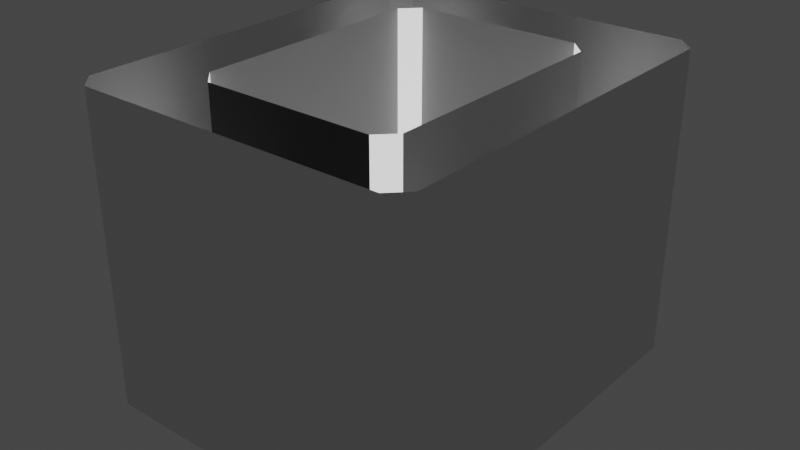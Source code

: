 # Source: Hallway.blend  (saved by Blender 3.2.14; exported with 4.5.12 LTS)
import bpy
from mathutils import Matrix  # noqa: F401  (used for matrix-valued properties, if any)

bpy.ops.wm.read_factory_settings(use_empty=True)
scene = bpy.context.scene
scene.name = 'Scene'

# ---- collections
col_collection = bpy.data.collections.new('Collection'); scene.collection.children.link(col_collection)

# ---- materials (node trees are filled in below, after node groups)
mat_walls = bpy.data.materials.new('Walls')
mat_walls.use_transparent_shadow = False
mat_floor = bpy.data.materials.new('Floor')
mat_floor.use_transparent_shadow = False
mat_light = bpy.data.materials.new('Light')
mat_light.use_transparent_shadow = False

# ---- material node trees
mat_walls.use_nodes = True; mat_walls.node_tree.nodes.clear()
_N = mat_walls.node_tree.nodes; _L = mat_walls.node_tree.links
n0 = _N.new('ShaderNodeBsdfPrincipled'); n0.name = 'Principled BSDF'; n0.location = (10, 300)
n0.distribution = 'GGX'
n0.subsurface_method = 'BURLEY'
n0.inputs[3].default_value = 1.45
n0.inputs[27].default_value = (0.0, 0.0, 0.0, 1.0)
n0.inputs[28].default_value = 1.0
n1 = _N.new('ShaderNodeOutputMaterial'); n1.name = 'Material Output'; n1.location = (300, 300)
_L.new(n0.outputs[0], n1.inputs[0])
n1.is_active_output = True
mat_floor.use_nodes = True; mat_floor.node_tree.nodes.clear()
_N = mat_floor.node_tree.nodes; _L = mat_floor.node_tree.links
n0 = _N.new('ShaderNodeBsdfPrincipled'); n0.name = 'Principled BSDF'; n0.location = (10, 300)
n0.distribution = 'GGX'
n0.subsurface_method = 'BURLEY'
n0.inputs[0].default_value = (0.056, 0.056, 0.056, 1.0)
n0.inputs[3].default_value = 1.45
n0.inputs[27].default_value = (0.0, 0.0, 0.0, 1.0)
n0.inputs[28].default_value = 1.0
n1 = _N.new('ShaderNodeOutputMaterial'); n1.name = 'Material Output'; n1.location = (300, 300)
_L.new(n0.outputs[0], n1.inputs[0])
n1.is_active_output = True
mat_light.use_nodes = True; mat_light.node_tree.nodes.clear()
_N = mat_light.node_tree.nodes; _L = mat_light.node_tree.links
n0 = _N.new('ShaderNodeBsdfPrincipled'); n0.name = 'Principled BSDF'; n0.location = (10, 300)
n0.distribution = 'GGX'
n0.subsurface_method = 'BURLEY'
n0.inputs[0].default_value = (1.0, 1.0, 1.0, 1.0)
n0.inputs[3].default_value = 1.45
n0.inputs[28].default_value = 1.0
n1 = _N.new('ShaderNodeOutputMaterial'); n1.name = 'Material Output'; n1.location = (300, 300)
_L.new(n0.outputs[0], n1.inputs[0])
n1.is_active_output = True

# ---- world
world_world = bpy.data.worlds.new('World'); scene.world = world_world
world_world.use_nodes = True; world_world.node_tree.nodes.clear()
_N = world_world.node_tree.nodes; _L = world_world.node_tree.links
n0 = _N.new('ShaderNodeOutputWorld'); n0.name = 'World Output'; n0.location = (300, 300)
n1 = _N.new('ShaderNodeBackground'); n1.name = 'Background'; n1.location = (10, 300)
n1.inputs[0].default_value = (0.05088, 0.05088, 0.05088, 1.0)
_L.new(n1.outputs[0], n0.inputs[0])
n0.is_active_output = True
world_world.color = (0.05088, 0.05088, 0.05088)
world_world.use_sun_shadow = False
world_world.sun_shadow_jitter_overblur = 0.0

# ---- meshes
me_cube_002 = bpy.data.meshes.new('Cube.002')
me_cube_002.from_pydata([(-0.5, -0.5, 0.5), (2.5, 3.5, 2.5), (0.5, -0.5, 0.5), (-2.5, 1.5, 2.5), (2.5, 0.5, 0.5), (1.5, -0.5, 0.5), (-2.5, 0.5, 0.5), (2.5, 2.5, 2.5), (-1.5, -0.5, 0.5), (2.5, 1.5, 0.5), (-1.5, -0.5, 2.5), (-2.5, 1.5, 0.5), (-2.5, 0.5, 2.5), (2.5, 2.5, 0.5), (2.5, 1.5, 2.5), (-2.5, 2.5, 0.5), (1.5, -0.5, 2.5), (2.5, 3.5, 0.5), (2.5, 0.5, 2.5), (-2.5, 3.5, 0.5), (0.5, -0.5, 2.5), (2.5, 4.5, 0.5), (-2.5, 4.5, 0.5), (-0.5, -0.5, 2.5), (-0.5, 5.5, 0.5), (0.5, 5.5, 0.5), (1.5, 5.5, 0.5), (-1.5, 5.5, 0.5), (-0.5, -0.5, 1.5), (2.5, 3.5, 3.5), (0.5, -0.5, 1.5), (2.5, 0.5, 1.5), (0.5, -0.5, 3.5), (1.5, -0.5, 1.5), (2.5, 1.5, 1.5), (-2.5, 0.5, 1.5), (1.5, -0.5, 3.5), (-1.5, -0.5, 1.5), (2.5, 0.5, 3.5), (2.5, 2.5, 1.5), (-2.5, 0.5, 3.5), (-2.5, 1.5, 1.5), (2.5, 3.5, 1.5), (-0.5, -0.5, 3.5), (-1.5, -0.5, 3.5), (-2.5, 3.5, 1.5), (-2.5, 2.5, 1.5), (2.5, 1.5, 3.5), (2.5, 2.5, 3.5), (-2.5, 4.5, 1.5), (-2.5, 1.5, 3.5), (-1.5, 5.5, 1.5), (2.5, 4.5, 1.5), (0.5, 5.5, 1.5), (1.5, 5.5, 1.5), (-0.5, 5.5, 1.5), (-2.5, 3.5, 2.5), (-2.5, 2.5, 2.5), (-2.5, 4.5, 2.5), (-1.5, 5.5, 2.5), (2.5, 4.5, 2.5), (0.5, 5.5, 2.5), (1.5, 5.5, 2.5), (-0.5, 5.5, 2.5), (-2.5, 3.5, 3.5), (-2.5, 2.5, 3.5), (-2.5, 4.5, 3.5), (-1.5, 5.5, 3.5), (2.5, 4.5, 3.5), (0.5, 5.5, 3.5), (1.5, 5.5, 3.5), (-0.5, 5.5, 3.5), (1.5, 1.5, 0.5), (1.5, 1.5, 1.5), (1.5, 1.5, 2.5), (1.5, 1.5, 3.5), (1.5, 2.5, 0.5), (1.5, 2.5, 1.5), (1.5, 2.5, 2.5), (1.5, 2.5, 3.5), (1.5, 3.5, 0.5), (1.5, 3.5, 1.5), (1.5, 3.5, 2.5), (1.5, 3.5, 3.5), (0.5, 4.5, 0.5), (0.5, 4.5, 1.5), (0.5, 4.5, 2.5), (0.5, 4.5, 3.5), (-0.5, 4.5, 0.5), (-0.5, 4.5, 1.5), (-0.5, 4.5, 2.5), (-0.5, 4.5, 3.5), (-1.5, 3.5, 0.5), (-1.5, 3.5, 1.5), (-1.5, 3.5, 2.5), (-1.5, 3.5, 3.5), (-1.5, 2.5, 0.5), (-1.5, 2.5, 1.5), (-1.5, 2.5, 2.5), (-1.5, 2.5, 3.5), (-1.5, 1.5, 0.5), (-1.5, 1.5, 1.5), (-1.5, 1.5, 2.5), (-1.5, 1.5, 3.5), (-0.5, 0.5, 0.5), (-0.5, 0.5, 1.5), (-0.5, 0.5, 2.5), (-0.5, 0.5, 3.5), (0.5, 0.5, 0.5), (0.5, 0.5, 1.5), (0.5, 0.5, 2.5), (0.5, 0.5, 3.5), (-0.5, -0.5, -0.25), (-0.5, 0.5, -0.25), (0.5, -0.5, -0.25), (0.5, 0.5, -0.25), (2.5, 0.5, -0.25), (2.5, -0.25, -0.25), (2.25, -0.5, -0.25), (2.5, -0.25, 0.5), (2.25, -0.5, 0.5), (2.5, 3.5, 4.25), (1.5, 0.75, -0.25), (1.25, 0.5, -0.25), (1.5, -0.5, -0.25), (-2.25, -0.5, -0.25), (-2.5, -0.25, -0.25), (-2.25, -0.5, 0.5), (-2.5, -0.25, 0.5), (-2.5, 0.5, -0.25), (-1.25, 0.5, -0.25), (-1.5, 0.75, -0.25), (-1.5, -0.5, -0.25), (-2.5, 1.5, 4.25), (-1.5, 1.5, 4.25), (2.5, 1.5, -0.25), (1.5, 1.5, -0.25), (-2.5, 1.5, -0.25), (-1.5, 1.5, -0.25), (2.5, 2.5, 4.25), (-2.25, -0.5, 2.5), (-2.5, -0.25, 2.5), (2.5, 2.5, -0.25), (1.5, 2.5, -0.25), (-2.5, 2.5, -0.25), (-1.5, 2.5, -0.25), (1.5, 1.5, 4.25), (2.5, -0.25, 2.5), (2.25, -0.5, 2.5), (2.5, 3.5, -0.25), (1.5, 3.5, -0.25), (-2.5, 3.5, -0.25), (-1.5, 3.5, -0.25), (-0.5, 4.5, -0.25), (0.5, 4.5, -0.25), (-1.5, -0.5, 4.25), (2.5, 4.5, -0.25), (-1.5, 0.75, 4.25), (-1.25, 0.5, 4.25), (1.25, 4.5, -0.25), (1.5, 4.25, -0.25), (-2.5, 4.5, -0.25), (-1.25, 4.5, -0.25), (-1.5, 4.25, -0.25), (-0.5, 5.5, -0.25), (0.5, 5.5, -0.25), (2.5, 5.25, -0.25), (2.25, 5.5, -0.25), (2.5, 5.25, 0.5), (2.25, 5.5, 0.5), (1.5, 5.5, -0.25), (-2.25, 5.5, 0.5), (-2.5, 5.25, 0.5), (-2.5, 5.25, -0.25), (-2.25, 5.5, -0.25), (-1.5, 5.5, -0.25), (2.5, -0.25, 3.5), (2.25, -0.5, 3.5), (2.5, -0.25, 1.5), (2.25, -0.5, 1.5), (-2.25, -0.5, 1.5), (-2.5, -0.25, 1.5), (-2.25, -0.5, 3.5), (-2.5, -0.25, 3.5), (-2.5, 5.25, 1.5), (-2.25, 5.5, 1.5), (2.25, 5.5, 1.5), (2.5, 5.25, 1.5), (-2.5, 0.5, 4.25), (-2.25, -0.5, 4.25), (-2.5, -0.25, 4.25), (2.5, 1.5, 4.25), (1.5, -0.5, 4.25), (1.5, 0.75, 4.25), (1.25, 0.5, 4.25), (2.25, -0.5, 4.25), (2.5, -0.25, 4.25), (2.5, 0.5, 4.25), (0.5, -0.5, 4.25), (0.5, 0.5, 4.25), (-0.5, 0.5, 4.25), (-2.5, 5.25, 2.5), (-2.25, 5.5, 2.5), (-0.5, -0.5, 4.25), (2.25, 5.5, 2.5), (2.5, 5.25, 2.5), (-2.5, 5.25, 3.5), (-2.25, 5.5, 3.5), (2.25, 5.5, 3.5), (2.5, 5.25, 3.5), (1.5, 2.5, 4.25), (-2.5, 3.5, 4.25), (-2.5, 2.5, 4.25), (-1.5, 2.5, 4.25), (-1.5, 3.5, 4.25), (-2.5, 4.5, 4.25), (-1.25, 4.5, 4.25), (-1.5, 4.25, 4.25), (1.5, 3.5, 4.25), (0.5, 4.5, 4.25), (1.25, 4.5, 4.25), (1.5, 4.25, 4.25), (-2.25, 5.5, 4.25), (-2.5, 5.25, 4.25), (-1.5, 5.5, 4.25), (-0.5, 4.5, 4.25), (2.5, 4.5, 4.25), (0.5, 5.5, 4.25), (1.5, 5.5, 4.25), (-0.5, 5.5, 4.25), (2.5, 5.25, 4.25), (2.25, 5.5, 4.25), (1.5, 4.25, 0.5), (1.25, 4.5, 0.5), (1.5, 4.25, 1.5), (1.25, 4.5, 1.5), (1.5, 4.25, 2.5), (1.25, 4.5, 2.5), (1.25, 4.5, 3.5), (1.5, 4.25, 3.5), (-1.25, 4.5, 0.5), (-1.5, 4.25, 0.5), (-1.25, 4.5, 1.5), (-1.5, 4.25, 1.5), (-1.25, 4.5, 2.5), (-1.5, 4.25, 2.5), (-1.5, 4.25, 3.5), (-1.25, 4.5, 3.5), (-1.5, 0.75, 0.5), (-1.25, 0.5, 0.5), (-1.5, 0.75, 1.5), (-1.25, 0.5, 1.5), (-1.5, 0.75, 2.5), (-1.25, 0.5, 2.5), (-1.25, 0.5, 3.5), (-1.5, 0.75, 3.5), (1.5, 0.75, 3.5), (1.25, 0.5, 3.5), (1.5, 0.75, 2.5), (1.25, 0.5, 2.5), (1.5, 0.75, 1.5), (1.25, 0.5, 1.5), (1.25, 0.5, 0.5), (1.5, 0.75, 0.5)], [], [(112, 114, 2, 0), (131, 138, 100, 248), (140, 10, 44, 182), (117, 116, 4, 119), (182, 44, 155, 189), (119, 4, 31, 178), (123, 115, 108, 262), (2, 114, 124, 5), (4, 116, 135, 9), (128, 6, 129, 126), (6, 128, 181, 35), (32, 36, 192, 198), (115, 113, 104, 108), (5, 124, 118, 120), (143, 136, 72, 76), (138, 145, 96, 100), (111, 107, 200, 199), (24, 27, 51, 55), (22, 19, 45, 49), (19, 15, 46, 45), (150, 143, 76, 80), (145, 152, 92, 96), (0, 2, 30, 28), (25, 24, 55, 53), (15, 11, 41, 46), (172, 22, 49, 184), (13, 17, 42, 39), (152, 163, 241, 92), (9, 13, 39, 34), (8, 0, 28, 37), (2, 5, 33, 30), (11, 6, 35, 41), (79, 75, 146, 210), (16, 148, 177, 36), (5, 120, 179, 33), (17, 21, 52, 42), (162, 153, 88, 240), (24, 164, 175, 27), (127, 8, 37, 180), (26, 25, 53, 54), (160, 150, 80, 232), (27, 175, 174, 171), (27, 171, 185, 51), (66, 64, 211, 215), (91, 87, 219, 225), (4, 9, 34, 31), (176, 38, 197, 196), (169, 26, 54, 186), (165, 25, 26, 170), (170, 26, 169, 167), (165, 164, 24, 25), (107, 254, 158, 200), (129, 6, 11, 137), (21, 168, 187, 52), (48, 29, 121, 139), (42, 52, 60, 1), (45, 46, 57, 56), (38, 47, 191, 197), (30, 33, 16, 20), (186, 54, 62, 204), (37, 28, 23, 10), (51, 185, 202, 59), (55, 51, 59, 63), (147, 18, 38, 176), (54, 53, 61, 62), (12, 141, 183, 40), (34, 39, 7, 14), (39, 42, 1, 7), (52, 187, 205, 60), (17, 149, 156, 21), (41, 35, 12, 3), (53, 55, 63, 61), (180, 37, 10, 140), (49, 45, 56, 58), (31, 34, 14, 18), (46, 41, 3, 57), (28, 30, 20, 23), (57, 3, 50, 65), (1, 60, 68, 29), (56, 57, 65, 64), (206, 66, 215, 223), (10, 23, 43, 44), (204, 62, 70, 208), (59, 202, 207, 67), (23, 20, 32, 43), (63, 59, 67, 71), (18, 14, 47, 38), (62, 61, 69, 70), (20, 16, 36, 32), (7, 1, 29, 48), (35, 181, 141, 12), (60, 205, 209, 68), (33, 179, 148, 16), (13, 142, 149, 17), (178, 31, 18, 147), (3, 12, 40, 50), (61, 63, 71, 69), (14, 7, 48, 47), (58, 56, 64, 66), (21, 156, 166, 168), (255, 103, 134, 157), (257, 111, 199, 194), (136, 122, 263, 72), (83, 79, 210, 218), (44, 43, 203, 155), (36, 177, 195, 192), (208, 70, 228, 231), (67, 207, 222, 224), (69, 71, 229, 227), (232, 80, 81, 234), (40, 183, 190, 188), (184, 49, 58, 201), (68, 209, 230, 226), (70, 69, 227, 228), (75, 256, 193, 146), (65, 50, 133, 212), (99, 95, 214, 213), (50, 40, 188, 133), (64, 65, 212, 211), (95, 246, 217, 214), (9, 135, 142, 13), (103, 99, 213, 134), (161, 22, 172, 173), (247, 91, 225, 216), (29, 68, 226, 121), (201, 58, 66, 206), (43, 32, 198, 203), (71, 67, 224, 229), (239, 83, 218, 221), (87, 238, 220, 219), (72, 263, 260, 73), (73, 260, 258, 74), (113, 130, 249, 104), (108, 104, 105, 109), (109, 105, 106, 110), (110, 106, 107, 111), (250, 101, 102, 252), (252, 102, 103, 255), (74, 258, 256, 75), (104, 249, 251, 105), (105, 251, 253, 106), (106, 253, 254, 107), (47, 48, 139, 191), (100, 96, 97, 101), (101, 97, 98, 102), (102, 98, 99, 103), (96, 92, 93, 97), (97, 93, 94, 98), (98, 94, 95, 99), (153, 154, 84, 88), (242, 89, 90, 244), (244, 90, 91, 247), (248, 100, 101, 250), (154, 159, 233, 84), (92, 241, 243, 93), (93, 243, 245, 94), (94, 245, 246, 95), (88, 84, 85, 89), (89, 85, 86, 90), (90, 86, 87, 91), (234, 81, 82, 236), (236, 82, 83, 239), (240, 88, 89, 242), (151, 19, 22, 161), (84, 233, 235, 85), (85, 235, 237, 86), (86, 237, 238, 87), (144, 15, 19, 151), (80, 76, 77, 81), (81, 77, 78, 82), (82, 78, 79, 83), (137, 11, 15, 144), (76, 72, 73, 77), (77, 73, 74, 78), (78, 74, 75, 79), (132, 8, 127, 125), (262, 108, 109, 261), (261, 109, 110, 259), (259, 110, 111, 257), (120, 118, 117, 119), (125, 127, 128, 126), (185, 171, 172, 184), (181, 128, 127, 180), (187, 168, 169, 186), (167, 169, 168, 166), (171, 174, 173, 172), (119, 178, 179, 120), (202, 185, 184, 201), (205, 187, 186, 204), (148, 179, 178, 147), (180, 140, 141, 181), (207, 202, 201, 206), (209, 205, 204, 208), (140, 182, 183, 141), (177, 148, 147, 176), (222, 207, 206, 223), (176, 196, 195, 177), (182, 189, 190, 183), (230, 209, 208, 231), (239, 221, 220, 238), (247, 216, 217, 246), (255, 157, 158, 254), (263, 122, 123, 262), (160, 232, 233, 159), (232, 234, 235, 233), (234, 236, 237, 235), (236, 239, 238, 237), (162, 240, 241, 163), (240, 242, 243, 241), (242, 244, 245, 243), (244, 247, 246, 245), (131, 248, 249, 130), (248, 250, 251, 249), (250, 252, 253, 251), (252, 255, 254, 253), (193, 256, 257, 194), (256, 258, 259, 257), (258, 260, 261, 259), (260, 263, 262, 261), (112, 0, 8, 132)])
me_cube_002.polygons.foreach_set('material_index', [0, 0, 0, 0, 0, 0, 1, 0, 0, 0, 0, 0, 1, 0, 0, 0, 1, 0, 0, 0, 0, 0, 0, 0, 0, 0, 0, 0, 0, 0, 0, 0, 0, 0, 0, 0, 0, 0, 0, 0, 0, 0, 0, 0, 0, 0, 0, 0, 0, 0, 0, 1, 0, 0, 0, 0, 0, 0, 0, 0, 0, 0, 0, 0, 0, 0, 0, 0, 0, 0, 0, 0, 0, 0, 0, 0, 0, 0, 0, 0, 0, 0, 0, 0, 0, 0, 0, 0, 0, 0, 0, 0, 0, 0, 0, 0, 0, 0, 0, 0, 0, 1, 0, 0, 0, 0, 0, 0, 0, 0, 0, 0, 0, 0, 0, 0, 0, 0, 0, 0, 0, 0, 0, 0, 0, 0, 0, 0, 0, 0, 0, 0, 1, 1, 1, 1, 0, 0, 0, 1, 1, 1, 0, 0, 0, 0, 0, 0, 0, 0, 0, 0, 0, 0, 0, 0, 0, 0, 0, 0, 0, 0, 0, 0, 0, 0, 0, 0, 0, 0, 0, 0, 0, 0, 0, 0, 1, 1, 1, 0, 0, 0, 0, 0, 0, 0, 0, 0, 0, 0, 0, 0, 0, 0, 0, 0, 0, 0, 0, 2, 2, 2, 2, 2, 2, 2, 2, 2, 2, 2, 2, 2, 2, 2, 2, 2, 2, 2, 2, 0])
_uv = me_cube_002.uv_layers.new(name='UVMap')
_uv.uv.foreach_set('vector', [0.125, 0.5625, 0.375, 0.5625, 0.375, 0.75, 0.125, 0.75, 0.625, 0.2875, 0.625, 0.2875, 0.625, 0.4, 0.625, 0.4, 0.125, 0.75, 0.125, 0.75, 0.125, 0.75, 0.125, 0.75, 0.4375, 0.5625, 0.625, 0.5625, 0.625, 0.75, 0.4375, 0.75, 0.125, 0.75, 0.125, 0.75, 0.125, 0.75, 0.125, 0.75, 0.4375, 0.75, 0.625, 0.75, 0.625, 0.75, 0.4375, 0.75, 0.625, 0.5125, 0.625, 0.5125, 0.625, 0.55, 0.625, 0.55, 0.375, 0.75, 0.375, 0.5625, 0.375, 0.5625, 0.375, 0.75, 0.625, 0.75, 0.625, 0.5625, 0.625, 0.5625, 0.625, 0.75, 0.4375, 0.0, 0.625, 0.0, 0.625, 0.1875, 0.4375, 0.1875, 0.625, 0.0, 0.4375, 0.0, 0.4375, 0.0, 0.625, 0.0, 0.375, 0.75, 0.375, 0.75, 0.375, 0.75, 0.375, 0.75, 0.625, 0.5125, 0.625, 0.2875, 0.625, 0.4, 0.625, 0.55, 0.375, 0.75, 0.375, 0.5625, 0.375, 0.5625, 0.375, 0.75, 0.625, 0.5125, 0.625, 0.5125, 0.625, 0.55, 0.625, 0.55, 0.625, 0.2875, 0.625, 0.2875, 0.625, 0.4, 0.625, 0.4, 0.625, 0.7, 0.625, 0.85, 0.625, 0.9625, 0.625, 0.7375, 0.875, 0.75, 0.875, 0.75, 0.875, 0.75, 0.875, 0.75, 0.625, 0.0, 0.625, 0.0, 0.625, 0.0, 0.625, 0.0, 0.625, 0.0, 0.625, 0.0, 0.625, 0.0, 0.625, 0.0, 0.625, 0.5125, 0.625, 0.5125, 0.625, 0.55, 0.625, 0.55, 0.625, 0.2875, 0.625, 0.2875, 0.625, 0.4, 0.625, 0.4, 0.125, 0.75, 0.375, 0.75, 0.375, 0.75, 0.125, 0.75, 0.625, 0.75, 0.875, 0.75, 0.875, 0.75, 0.625, 0.75, 0.625, 0.0, 0.625, 0.0, 0.625, 0.0, 0.625, 0.0, 0.625, 0.0, 0.625, 0.0, 0.625, 0.0, 0.625, 0.0, 0.625, 0.75, 0.625, 0.75, 0.625, 0.75, 0.625, 0.75, 0.625, 0.2875, 0.625, 0.2875, 0.625, 0.4, 0.625, 0.4, 0.625, 0.75, 0.625, 0.75, 0.625, 0.75, 0.625, 0.75, 0.125, 0.75, 0.125, 0.75, 0.125, 0.75, 0.125, 0.75, 0.375, 0.75, 0.375, 0.75, 0.375, 0.75, 0.375, 0.75, 0.625, 0.0, 0.625, 0.0, 0.625, 0.0, 0.625, 0.0, 0.625, 0.7, 0.625, 0.7, 0.625, 0.7375, 0.625, 0.7375, 0.375, 0.75, 0.375, 0.75, 0.375, 0.75, 0.375, 0.75, 0.375, 0.75, 0.375, 0.75, 0.375, 0.75, 0.375, 0.75, 0.625, 0.75, 0.625, 0.75, 0.625, 0.75, 0.625, 0.75, 0.625, 0.2875, 0.625, 0.2875, 0.625, 0.4, 0.625, 0.4, 0.875, 0.75, 0.875, 0.5625, 0.875, 0.5625, 0.875, 0.75, 0.125, 0.75, 0.125, 0.75, 0.125, 0.75, 0.125, 0.75, 0.625, 0.75, 0.625, 0.75, 0.625, 0.75, 0.625, 0.75, 0.625, 0.5125, 0.625, 0.5125, 0.625, 0.55, 0.625, 0.55, 0.875, 0.75, 0.875, 0.5625, 0.875, 0.5625, 0.875, 0.75, 0.875, 0.75, 0.875, 0.75, 0.875, 0.75, 0.875, 0.75, 0.625, 0.0, 0.625, 0.0, 0.625, 0.0, 0.625, 0.0, 0.625, 0.85, 0.625, 0.7, 0.625, 0.7375, 0.625, 0.9625, 0.625, 0.75, 0.625, 0.75, 0.625, 0.75, 0.625, 0.75, 0.4375, 0.75, 0.625, 0.75, 0.625, 0.75, 0.4375, 0.75, 0.625, 0.75, 0.625, 0.75, 0.625, 0.75, 0.625, 0.75, 0.625, 0.5625, 0.625, 0.75, 0.625, 0.75, 0.625, 0.5625, 0.625, 0.5625, 0.625, 0.75, 0.625, 0.75, 0.625, 0.5625, 0.625, 0.5625, 0.875, 0.5625, 0.875, 0.75, 0.625, 0.75, 0.625, 0.85, 0.625, 0.85, 0.625, 0.9625, 0.625, 0.9625, 0.625, 0.1875, 0.625, 0.0, 0.625, 0.0, 0.625, 0.1875, 0.625, 0.75, 0.625, 0.75, 0.625, 0.75, 0.625, 0.75, 0.625, 0.75, 0.625, 0.75, 0.625, 0.75, 0.625, 0.75, 0.625, 0.75, 0.625, 0.75, 0.625, 0.75, 0.625, 0.75, 0.625, 0.0, 0.625, 0.0, 0.625, 0.0, 0.625, 0.0, 0.625, 0.75, 0.625, 0.75, 0.625, 0.75, 0.625, 0.75, 0.375, 0.75, 0.375, 0.75, 0.375, 0.75, 0.375, 0.75, 0.625, 0.75, 0.625, 0.75, 0.625, 0.75, 0.625, 0.75, 0.125, 0.75, 0.125, 0.75, 0.125, 0.75, 0.125, 0.75, 0.875, 0.75, 0.875, 0.75, 0.875, 0.75, 0.875, 0.75, 0.875, 0.75, 0.875, 0.75, 0.875, 0.75, 0.875, 0.75, 0.4375, 0.75, 0.625, 0.75, 0.625, 0.75, 0.4375, 0.75, 0.625, 0.75, 0.625, 0.75, 0.625, 0.75, 0.625, 0.75, 0.625, 0.0, 0.4375, 0.0, 0.4375, 0.0, 0.625, 0.0, 0.625, 0.75, 0.625, 0.75, 0.625, 0.75, 0.625, 0.75, 0.625, 0.75, 0.625, 0.75, 0.625, 0.75, 0.625, 0.75, 0.625, 0.75, 0.625, 0.75, 0.625, 0.75, 0.625, 0.75, 0.625, 0.75, 0.625, 0.5625, 0.625, 0.5625, 0.625, 0.75, 0.625, 0.0, 0.625, 0.0, 0.625, 0.0, 0.625, 0.0, 0.625, 0.75, 0.875, 0.75, 0.875, 0.75, 0.625, 0.75, 0.125, 0.75, 0.125, 0.75, 0.125, 0.75, 0.125, 0.75, 0.625, 0.0, 0.625, 0.0, 0.625, 0.0, 0.625, 0.0, 0.625, 0.75, 0.625, 0.75, 0.625, 0.75, 0.625, 0.75, 0.625, 0.0, 0.625, 0.0, 0.625, 0.0, 0.625, 0.0, 0.125, 0.75, 0.375, 0.75, 0.375, 0.75, 0.125, 0.75, 0.625, 0.0, 0.625, 0.0, 0.625, 0.0, 0.625, 0.0, 0.625, 0.75, 0.625, 0.75, 0.625, 0.75, 0.625, 0.75, 0.625, 0.0, 0.625, 0.0, 0.625, 0.0, 0.625, 0.0, 0.625, 0.0, 0.625, 0.0, 0.625, 0.0, 0.625, 0.0, 0.125, 0.75, 0.125, 0.75, 0.125, 0.75, 0.125, 0.75, 0.625, 0.75, 0.625, 0.75, 0.625, 0.75, 0.625, 0.75, 0.875, 0.75, 0.875, 0.75, 0.875, 0.75, 0.875, 0.75, 0.125, 0.75, 0.375, 0.75, 0.375, 0.75, 0.125, 0.75, 0.875, 0.75, 0.875, 0.75, 0.875, 0.75, 0.875, 0.75, 0.625, 0.75, 0.625, 0.75, 0.625, 0.75, 0.625, 0.75, 0.625, 0.75, 0.625, 0.75, 0.625, 0.75, 0.625, 0.75, 0.375, 0.75, 0.375, 0.75, 0.375, 0.75, 0.375, 0.75, 0.625, 0.75, 0.625, 0.75, 0.625, 0.75, 0.625, 0.75, 0.625, 0.0, 0.4375, 0.0, 0.4375, 0.0, 0.625, 0.0, 0.625, 0.75, 0.625, 0.75, 0.625, 0.75, 0.625, 0.75, 0.375, 0.75, 0.375, 0.75, 0.375, 0.75, 0.375, 0.75, 0.625, 0.75, 0.625, 0.5625, 0.625, 0.5625, 0.625, 0.75, 0.4375, 0.75, 0.625, 0.75, 0.625, 0.75, 0.4375, 0.75, 0.625, 0.0, 0.625, 0.0, 0.625, 0.0, 0.625, 0.0, 0.625, 0.75, 0.875, 0.75, 0.875, 0.75, 0.625, 0.75, 0.625, 0.75, 0.625, 0.75, 0.625, 0.75, 0.625, 0.75, 0.625, 0.0, 0.625, 0.0, 0.625, 0.0, 0.625, 0.0, 0.625, 0.75, 0.625, 0.5625, 0.625, 0.5625, 0.625, 0.75, 0.625, 0.85, 0.625, 0.85, 0.625, 0.9625, 0.625, 0.9625, 0.625, 0.7, 0.625, 0.7, 0.625, 0.7375, 0.625, 0.7375, 0.625, 0.5125, 0.625, 0.5125, 0.625, 0.55, 0.625, 0.55, 0.625, 0.7, 0.625, 0.7, 0.625, 0.7375, 0.625, 0.7375, 0.125, 0.75, 0.125, 0.75, 0.125, 0.75, 0.125, 0.75, 0.375, 0.75, 0.375, 0.75, 0.375, 0.75, 0.375, 0.75, 0.625, 0.75, 0.625, 0.75, 0.625, 0.75, 0.625, 0.75, 0.875, 0.75, 0.875, 0.75, 0.875, 0.75, 0.875, 0.75, 0.625, 0.75, 0.875, 0.75, 0.875, 0.75, 0.625, 0.75, 0.625, 0.55, 0.625, 0.55, 0.625, 0.6, 0.625, 0.6, 0.625, 0.0, 0.4375, 0.0, 0.4375, 0.0, 0.625, 0.0, 0.625, 0.0, 0.625, 0.0, 0.625, 0.0, 0.625, 0.0, 0.625, 0.75, 0.625, 0.75, 0.625, 0.75, 0.625, 0.75, 0.625, 0.75, 0.625, 0.75, 0.625, 0.75, 0.625, 0.75, 0.625, 0.7, 0.625, 0.7, 0.625, 0.7375, 0.625, 0.7375, 0.625, 0.0, 0.625, 0.0, 0.625, 0.0, 0.625, 0.0, 0.625, 0.85, 0.625, 0.85, 0.625, 0.9625, 0.625, 0.9625, 0.625, 0.0, 0.625, 0.0, 0.625, 0.0, 0.625, 0.0, 0.625, 0.0, 0.625, 0.0, 0.625, 0.0, 0.625, 0.0, 0.625, 0.85, 0.625, 0.85, 0.625, 0.9625, 0.625, 0.9625, 0.625, 0.75, 0.625, 0.5625, 0.625, 0.5625, 0.625, 0.75, 0.625, 0.85, 0.625, 0.85, 0.625, 0.9625, 0.625, 0.9625, 0.625, 0.1875, 0.625, 0.0, 0.625, 0.0, 0.625, 0.1875, 0.625, 0.85, 0.625, 0.85, 0.625, 0.9625, 0.625, 0.9625, 0.625, 0.75, 0.625, 0.75, 0.625, 0.75, 0.625, 0.75, 0.625, 0.0, 0.625, 0.0, 0.625, 0.0, 0.625, 0.0, 0.125, 0.75, 0.375, 0.75, 0.375, 0.75, 0.125, 0.75, 0.875, 0.75, 0.875, 0.75, 0.875, 0.75, 0.875, 0.75, 0.625, 0.7, 0.625, 0.7, 0.625, 0.7375, 0.625, 0.7375, 0.625, 0.7, 0.625, 0.7, 0.625, 0.7375, 0.625, 0.7375, 0.625, 0.55, 0.625, 0.55, 0.625, 0.6, 0.625, 0.6, 0.625, 0.6, 0.625, 0.6, 0.625, 0.65, 0.625, 0.65, 0.625, 0.2875, 0.625, 0.2875, 0.625, 0.4, 0.625, 0.4, 0.625, 0.55, 0.625, 0.4, 0.625, 0.55, 0.625, 0.6, 0.625, 0.6, 0.625, 0.55, 0.625, 0.7, 0.625, 0.65, 0.625, 0.65, 0.625, 0.7, 0.625, 0.85, 0.625, 0.7, 0.625, 0.55, 0.625, 0.55, 0.625, 0.7, 0.625, 0.7, 0.625, 0.7, 0.625, 0.7, 0.625, 0.85, 0.625, 0.85, 0.625, 0.65, 0.625, 0.65, 0.625, 0.7, 0.625, 0.7, 0.625, 0.4, 0.625, 0.4, 0.625, 0.55, 0.625, 0.55, 0.625, 0.55, 0.625, 0.55, 0.625, 0.7, 0.625, 0.7, 0.625, 0.7, 0.625, 0.7, 0.625, 0.85, 0.625, 0.85, 0.625, 0.75, 0.625, 0.75, 0.625, 0.75, 0.625, 0.75, 0.625, 0.4, 0.625, 0.4, 0.625, 0.55, 0.625, 0.55, 0.625, 0.55, 0.625, 0.55, 0.625, 0.7, 0.625, 0.7, 0.625, 0.7, 0.625, 0.7, 0.625, 0.85, 0.625, 0.85, 0.625, 0.4, 0.625, 0.4, 0.625, 0.55, 0.625, 0.55, 0.625, 0.55, 0.625, 0.55, 0.625, 0.7, 0.625, 0.7, 0.625, 0.7, 0.625, 0.7, 0.625, 0.85, 0.625, 0.85, 0.625, 0.2875, 0.625, 0.5125, 0.625, 0.55, 0.625, 0.4, 0.625, 0.55, 0.625, 0.55, 0.625, 0.7, 0.625, 0.7, 0.625, 0.7, 0.625, 0.7, 0.625, 0.85, 0.625, 0.85, 0.625, 0.4, 0.625, 0.4, 0.625, 0.55, 0.625, 0.55, 0.625, 0.5125, 0.625, 0.5125, 0.625, 0.55, 0.625, 0.55, 0.625, 0.4, 0.625, 0.4, 0.625, 0.55, 0.625, 0.55, 0.625, 0.55, 0.625, 0.55, 0.625, 0.7, 0.625, 0.7, 0.625, 0.7, 0.625, 0.7, 0.625, 0.85, 0.625, 0.85, 0.625, 0.4, 0.625, 0.55, 0.625, 0.6, 0.625, 0.55, 0.625, 0.55, 0.625, 0.6, 0.625, 0.65, 0.625, 0.7, 0.625, 0.7, 0.625, 0.65, 0.625, 0.7, 0.625, 0.85, 0.625, 0.6, 0.625, 0.6, 0.625, 0.65, 0.625, 0.65, 0.625, 0.65, 0.625, 0.65, 0.625, 0.7, 0.625, 0.7, 0.625, 0.4, 0.625, 0.4, 0.625, 0.55, 0.625, 0.55, 0.625, 0.1875, 0.625, 0.0, 0.625, 0.0, 0.625, 0.1875, 0.625, 0.55, 0.625, 0.55, 0.625, 0.6, 0.625, 0.6, 0.625, 0.6, 0.625, 0.6, 0.625, 0.65, 0.625, 0.65, 0.625, 0.65, 0.625, 0.65, 0.625, 0.7, 0.625, 0.7, 0.625, 0.1875, 0.625, 0.0, 0.625, 0.0, 0.625, 0.1875, 0.625, 0.55, 0.625, 0.55, 0.625, 0.6, 0.625, 0.6, 0.625, 0.6, 0.625, 0.6, 0.625, 0.65, 0.625, 0.65, 0.625, 0.65, 0.625, 0.65, 0.625, 0.7, 0.625, 0.7, 0.625, 0.1875, 0.625, 0.0, 0.625, 0.0, 0.625, 0.1875, 0.625, 0.55, 0.625, 0.55, 0.625, 0.6, 0.625, 0.6, 0.625, 0.6, 0.625, 0.6, 0.625, 0.65, 0.625, 0.65, 0.625, 0.65, 0.625, 0.65, 0.625, 0.7, 0.625, 0.7, 0.125, 0.5625, 0.125, 0.75, 0.125, 0.75, 0.125, 0.5625, 0.625, 0.55, 0.625, 0.55, 0.625, 0.6, 0.625, 0.6, 0.625, 0.6, 0.625, 0.6, 0.625, 0.65, 0.625, 0.65, 0.625, 0.65, 0.625, 0.65, 0.625, 0.7, 0.625, 0.7, 0.375, 0.75, 0.375, 0.5625, 0.4375, 0.5625, 0.4375, 0.75, 0.125, 0.5625, 0.125, 0.75, 0.125, 0.75, 0.125, 0.5625, 0.625, 0.0, 0.625, 0.0, 0.625, 0.0, 0.625, 0.0, 0.125, 0.75, 0.125, 0.75, 0.125, 0.75, 0.125, 0.75, 0.625, 0.75, 0.625, 0.75, 0.625, 0.75, 0.625, 0.75, 0.625, 0.5625, 0.625, 0.75, 0.625, 0.75, 0.625, 0.5625, 0.625, 0.0, 0.625, 0.1875, 0.625, 0.1875, 0.625, 0.0, 0.4375, 0.75, 0.4375, 0.75, 0.375, 0.75, 0.375, 0.75, 0.625, 0.0, 0.625, 0.0, 0.625, 0.0, 0.625, 0.0, 0.625, 0.75, 0.625, 0.75, 0.625, 0.75, 0.625, 0.75, 0.375, 0.75, 0.375, 0.75, 0.4375, 0.75, 0.4375, 0.75, 0.125, 0.75, 0.125, 0.75, 0.125, 0.75, 0.125, 0.75, 0.625, 0.0, 0.625, 0.0, 0.625, 0.0, 0.625, 0.0, 0.625, 0.75, 0.625, 0.75, 0.625, 0.75, 0.625, 0.75, 0.125, 0.75, 0.125, 0.75, 0.125, 0.75, 0.125, 0.75, 0.375, 0.75, 0.375, 0.75, 0.4375, 0.75, 0.4375, 0.75, 0.625, 0.0, 0.625, 0.0, 0.625, 0.0, 0.625, 0.0, 0.4375, 0.75, 0.4375, 0.75, 0.375, 0.75, 0.375, 0.75, 0.125, 0.75, 0.125, 0.75, 0.125, 0.75, 0.125, 0.75, 0.625, 0.75, 0.625, 0.75, 0.625, 0.75, 0.625, 0.75, 0.625, 0.7, 0.625, 0.7375, 0.625, 0.7375, 0.625, 0.7, 0.625, 0.85, 0.625, 0.9625, 0.625, 0.9625, 0.625, 0.85, 0.625, 0.85, 0.625, 0.9625, 0.625, 0.9625, 0.625, 0.85, 0.625, 0.55, 0.625, 0.5125, 0.625, 0.5125, 0.625, 0.55, 0.625, 0.5125, 0.625, 0.55, 0.625, 0.55, 0.625, 0.5125, 0.625, 0.55, 0.625, 0.6, 0.625, 0.6, 0.625, 0.55, 0.625, 0.6, 0.625, 0.65, 0.625, 0.65, 0.625, 0.6, 0.625, 0.65, 0.625, 0.7, 0.625, 0.7, 0.625, 0.65, 0.625, 0.2875, 0.625, 0.4, 0.625, 0.4, 0.625, 0.2875, 0.625, 0.4, 0.625, 0.55, 0.625, 0.55, 0.625, 0.4, 0.625, 0.55, 0.625, 0.7, 0.625, 0.7, 0.625, 0.55, 0.625, 0.7, 0.625, 0.85, 0.625, 0.85, 0.625, 0.7, 0.625, 0.2875, 0.625, 0.4, 0.625, 0.4, 0.625, 0.2875, 0.625, 0.4, 0.625, 0.55, 0.625, 0.55, 0.625, 0.4, 0.625, 0.55, 0.625, 0.7, 0.625, 0.7, 0.625, 0.55, 0.625, 0.7, 0.625, 0.85, 0.625, 0.85, 0.625, 0.7, 0.625, 0.7375, 0.625, 0.7, 0.625, 0.7, 0.625, 0.7375, 0.625, 0.7, 0.625, 0.65, 0.625, 0.65, 0.625, 0.7, 0.625, 0.65, 0.625, 0.6, 0.625, 0.6, 0.625, 0.65, 0.625, 0.6, 0.625, 0.55, 0.625, 0.55, 0.625, 0.6, 0.125, 0.5625, 0.125, 0.75, 0.125, 0.75, 0.125, 0.5625])
me_cube_002.materials.append(mat_walls)
me_cube_002.materials.append(mat_floor)
me_cube_002.materials.append(mat_light)
me_cube_002.use_remesh_fix_poles = True
me_cube_002.use_remesh_preserve_attributes = False
me_cube_002.update()

# ---- objects
ob_cube = bpy.data.objects.new('Cube', me_cube_002)

# ---- transforms, parenting, visibility, modifiers, constraints
ob_cube.location = (0.0, 0.0, 0.0)

# ---- collection membership
col_collection.objects.link(ob_cube)

# ---- scene / render settings (as saved in the file)
scene.frame_start = 1; scene.frame_end = 250; scene.frame_set(1)
scene.render.engine = 'BLENDER_EEVEE_NEXT'
scene.cycles.use_denoising = False
scene.cycles.samples = 128
scene.cycles.sampling_pattern = 'TABULATED_SOBOL'
scene.cycles.use_adaptive_sampling = False
scene.cycles.use_light_tree = False
scene.view_settings.view_transform = 'Filmic'
bpy.context.view_layer.update()

# ---- added for rendering (the .blend has no active camera): camera
cam_auto = bpy.data.cameras.new('AutoCamera')
cam_auto.lens = 50.0
cam_auto.sensor_width = 36.0
cam_auto.clip_end = 1000.0
ob_auto_camera = bpy.data.objects.new('AutoCamera', cam_auto)
scene.collection.objects.link(ob_auto_camera)
ob_auto_camera.location = (8.33986, -7.50783, 8.67189)
ob_auto_camera.rotation_euler = (1.09748, -7.21219e-08, 0.694738)
scene.camera = ob_auto_camera
bpy.context.view_layer.update()
